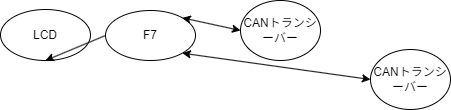

The diagram above was exported from draw.io. Its source (the exported page's mxGraphModel, read from the mxfile embedded in the PNG):
<mxGraphModel dx="496" dy="467" grid="1" gridSize="10" guides="1" tooltips="1" connect="1" arrows="1" fold="1" page="1" pageScale="1" pageWidth="1169" pageHeight="827" math="0" shadow="0">
  <root>
    <mxCell id="0" />
    <mxCell id="1" parent="0" />
    <mxCell id="2" value="LCD" style="ellipse;whiteSpace=wrap;html=1;" vertex="1" parent="1">
      <mxGeometry x="40" y="100" width="90" height="51" as="geometry" />
    </mxCell>
    <mxCell id="3" value="" style="endArrow=classic;html=1;exitX=0;exitY=0.5;exitDx=0;exitDy=0;entryX=0.5;entryY=1;entryDx=0;entryDy=0;" edge="1" parent="1" source="4" target="2">
      <mxGeometry width="50" height="50" relative="1" as="geometry">
        <mxPoint x="440" y="260" as="sourcePoint" />
        <mxPoint x="490" y="210" as="targetPoint" />
      </mxGeometry>
    </mxCell>
    <mxCell id="4" value="F7" style="ellipse;whiteSpace=wrap;html=1;" vertex="1" parent="1">
      <mxGeometry x="145" y="101" width="90" height="50" as="geometry" />
    </mxCell>
    <mxCell id="5" value="" style="endArrow=classic;startArrow=classic;html=1;exitX=1;exitY=0;exitDx=0;exitDy=0;entryX=0;entryY=0.5;entryDx=0;entryDy=0;" edge="1" parent="1" source="4" target="7">
      <mxGeometry width="50" height="50" relative="1" as="geometry">
        <mxPoint x="195" y="250" as="sourcePoint" />
        <mxPoint x="245" y="200" as="targetPoint" />
      </mxGeometry>
    </mxCell>
    <mxCell id="6" value="" style="endArrow=classic;startArrow=classic;html=1;exitX=1;exitY=1;exitDx=0;exitDy=0;entryX=0;entryY=0.5;entryDx=0;entryDy=0;" edge="1" parent="1" source="4" target="8">
      <mxGeometry width="50" height="50" relative="1" as="geometry">
        <mxPoint x="170" y="374" as="sourcePoint" />
        <mxPoint x="245" y="269" as="targetPoint" />
      </mxGeometry>
    </mxCell>
    <mxCell id="7" value="CANトランシーバー" style="ellipse;whiteSpace=wrap;html=1;" vertex="1" parent="1">
      <mxGeometry x="280" y="91" width="80" height="60" as="geometry" />
    </mxCell>
    <mxCell id="8" value="CANトランシーバー" style="ellipse;whiteSpace=wrap;html=1;" vertex="1" parent="1">
      <mxGeometry x="410" y="140" width="80" height="60" as="geometry" />
    </mxCell>
  </root>
</mxGraphModel>